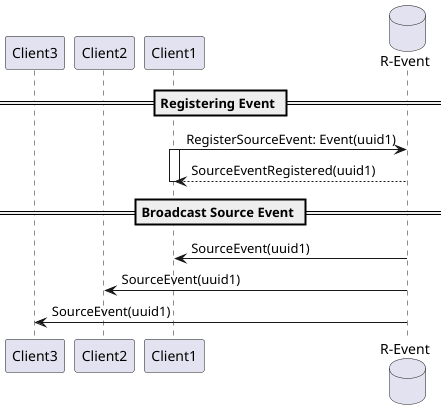

The diagram above was rendered by PlantUML. Its source (embedded in the PNG):
@startuml
database "R-Event" as Server order 100
participant Client1 as Client1 order 75
participant Client2 as Client2 order 50
participant Client3 as Client3 order 25

== Registering Event ==

Client1 -> Server: RegisterSourceEvent: Event(uuid1)
activate Client1
Server --> Client1: SourceEventRegistered(uuid1)
deactivate Client1

== Broadcast Source Event ==

Server -> Client1: SourceEvent(uuid1)
Server -> Client2: SourceEvent(uuid1)
Server -> Client3: SourceEvent(uuid1)

@enduml